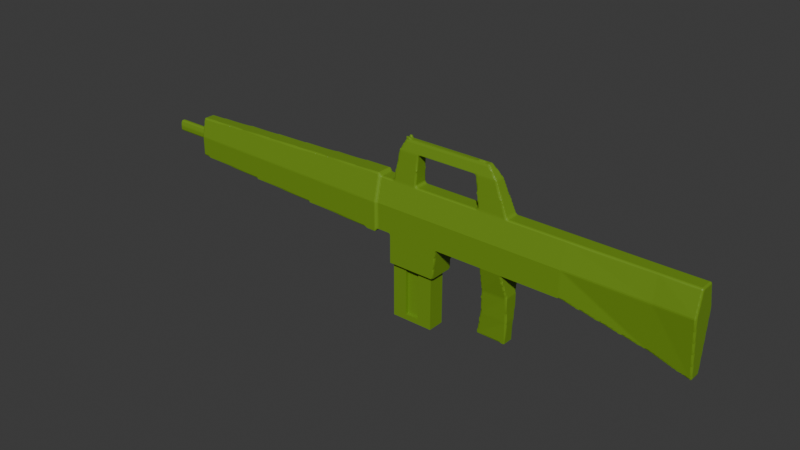 # Source: Army_rifle.blend  (saved by Blender 4.0.36; exported with 4.5.12 LTS)
import bpy
from mathutils import Matrix  # noqa: F401  (used for matrix-valued properties, if any)

bpy.ops.wm.read_factory_settings(use_empty=True)
scene = bpy.context.scene
scene.name = 'Scene'

# ---- collections
col_collection = bpy.data.collections.new('Collection'); scene.collection.children.link(col_collection)

# ---- materials (node trees are filled in below, after node groups)
mat_material = bpy.data.materials.new('Material')
mat_material.alpha_threshold = 0.0
mat_material.use_transparent_shadow = False
mat_material.roughness = 0.5
mat_material.line_color = (0.0, 0.0, 0.0, 1.0)
mat_sight = bpy.data.materials.new('Sight')
mat_sight.use_transparent_shadow = False

# ---- material node trees
mat_material.use_nodes = True; mat_material.node_tree.nodes.clear()
_N = mat_material.node_tree.nodes; _L = mat_material.node_tree.links
n0 = _N.new('ShaderNodeOutputMaterial'); n0.name = 'Material Output'; n0.location = (300, 300)
n1 = _N.new('ShaderNodeBsdfPrincipled'); n1.name = 'Principled BSDF'; n1.location = (10, 300)
n1.inputs[0].default_value = (0.1591, 0.3016, 0.01584, 1.0)
n1.inputs[3].default_value = 1.45
_L.new(n1.outputs[0], n0.inputs[0])
n0.is_active_output = True
mat_sight.use_nodes = True; mat_sight.node_tree.nodes.clear()
_N = mat_sight.node_tree.nodes; _L = mat_sight.node_tree.links
n0 = _N.new('ShaderNodeBsdfPrincipled'); n0.name = 'Principled BSDF'; n0.location = (10, 300)
n0.inputs[0].default_value = (0.009712, 0.09846, 0.01771, 1.0)
n0.inputs[3].default_value = 1.45
n1 = _N.new('ShaderNodeOutputMaterial'); n1.name = 'Material Output'; n1.location = (300, 300)
_L.new(n0.outputs[0], n1.inputs[0])
n1.is_active_output = True

# ---- world
world_world = bpy.data.worlds.new('World'); scene.world = world_world
world_world.use_nodes = True; world_world.node_tree.nodes.clear()
_N = world_world.node_tree.nodes; _L = world_world.node_tree.links
n0 = _N.new('ShaderNodeOutputWorld'); n0.name = 'World Output'; n0.location = (300, 300)
n1 = _N.new('ShaderNodeBackground'); n1.name = 'Background'; n1.location = (10, 300)
n1.inputs[0].default_value = (0.05088, 0.05088, 0.05088, 1.0)
_L.new(n1.outputs[0], n0.inputs[0])
n0.is_active_output = True
world_world.color = (0.05088, 0.05088, 0.05088)
world_world.use_sun_shadow = False
world_world.sun_shadow_jitter_overblur = 0.0

# ---- meshes
me_cube_001 = bpy.data.meshes.new('Cube.001')
me_cube_001.from_pydata([(-2.039, -1.0, -1.0), (-2.039, -1.0, 1.0), (-2.039, 1.0, -1.0), (-2.039, 1.0, 1.0), (5.538, -1.0, -1.0), (4.979, -1.0, 1.0), (5.538, 1.0, -1.0), (4.979, 1.0, 1.0), (-2.039, -0.5803, 2.854), (-2.039, 0.5803, 2.854), (4.979, 0.5803, 2.854), (4.979, -0.5803, 2.854), (1.958, 1.0, -1.0), (0.7677, 1.0, 1.0), (1.958, -1.0, -1.0), (0.7677, -1.0, 1.0), (-0.1515, 0.5803, 2.854), (-0.1515, -0.5803, 2.854), (-2.085, 1.0, -3.391), (-2.085, -1.0, -3.391), (1.689, 1.0, -3.391), (1.689, -1.0, -3.391), (7.221, 1.0, 1.0), (7.221, 1.0, -1.0), (7.221, -1.0, -1.0), (7.221, -1.0, 1.0), (7.221, 0.5803, 2.854), (7.221, -0.5803, 2.854), (5.022, -0.3096, -6.499), (5.022, 0.3096, -6.499), (7.394, -0.4136, -6.499), (7.394, 0.4136, -6.499), (5.538, 0.6716, -2.833), (5.385, 0.4748, -4.666), (5.385, -0.4748, -4.666), (5.538, -0.6716, -2.833), (7.51, 0.5628, -2.833), (7.51, 0.4583, -4.666), (7.51, -0.4583, -4.666), (7.51, -0.5628, -2.833), (-3.138, 1.0, -1.0), (-3.138, -1.0, -1.0), (-3.138, -1.0, 1.0), (-3.138, 1.0, 1.0), (-3.138, -0.5803, 2.854), (-3.138, 0.5803, 2.854), (-3.261, 1.118, -1.23), (-3.261, -1.118, -1.23), (-3.261, -1.118, 1.006), (-3.261, 1.118, 1.006), (-3.261, -0.6487, 3.078), (-3.261, 0.6487, 3.078), (-21.27, 0.7873, -0.5849), (-21.27, -0.7873, -0.5849), (-21.27, -0.7873, 0.9896), (-21.27, 0.7873, 0.9896), (-21.27, -0.4569, 2.449), (-21.27, 0.4569, 2.449), (-21.29, 0.2891, 0.5121), (-21.29, -0.2891, 0.5121), (-21.29, -0.2891, 0.9623), (-21.29, 0.2891, 0.9623), (-21.29, -0.1678, 1.38), (-21.29, 0.1678, 1.38), (-24.46, 0.2891, 0.5121), (-24.46, -0.2891, 0.5121), (-24.46, -0.2891, 0.9623), (-24.46, 0.2891, 0.9623), (-24.46, -0.1678, 1.38), (-24.46, 0.1678, 1.38), (11.57, 1.0, 1.0), (11.57, 1.0, -1.0), (11.57, -1.0, -1.0), (11.57, -1.0, 1.0), (11.57, 0.5803, 2.854), (11.57, -0.5803, 2.854), (20.58, 1.0, 1.0), (20.58, 0.4681, -3.445), (20.58, -0.4681, -3.445), (20.58, -1.0, 1.0), (20.58, 0.5803, 2.854), (20.58, -0.5803, 2.854), (17.75, -0.9274, 0.9543), (17.75, -0.5382, 2.848), (17.75, -0.576, -2.516), (17.75, 0.576, -2.516), (17.75, 0.5382, 2.848), (17.75, 0.9274, 0.9543), (-1.66, -0.4234, 5.164), (-1.66, 0.4234, 5.164), (4.578, 0.4234, 5.164), (4.578, -0.4234, 5.164), (-0.04141, -0.4234, 5.164), (-0.04141, 0.4234, 5.164), (6.214, 0.4234, 5.164), (6.214, -0.4234, 5.164), (-1.226, -0.229, 6.001), (-1.226, 0.229, 6.001), (4.578, 0.229, 6.001), (4.578, -0.229, 6.001), (0.3882, -0.229, 6.001), (0.3882, 0.229, 6.001), (5.492, 0.229, 6.001), (5.492, -0.229, 6.001)], [], [(3, 2, 40, 43), (12, 13, 7, 6), (11, 5, 25, 27), (14, 15, 1, 0), (12, 6, 4, 14), (1, 8, 44, 42), (17, 16, 93, 92), (15, 5, 11, 17), (13, 3, 9, 16), (5, 4, 24, 25), (7, 13, 16, 10), (1, 15, 17, 8), (10, 16, 17, 11), (0, 2, 18, 19), (4, 5, 15, 14), (2, 3, 13, 12), (18, 20, 21, 19), (14, 0, 19, 21), (12, 14, 21, 20), (2, 12, 20, 18), (26, 27, 75, 74), (22, 26, 74, 70), (34, 33, 29, 28), (7, 10, 26, 22), (6, 7, 22, 23), (28, 29, 31, 30), (33, 37, 31, 29), (38, 34, 28, 30), (37, 38, 30, 31), (23, 24, 39, 36), (36, 39, 38, 37), (24, 4, 35, 39), (39, 35, 34, 38), (6, 23, 36, 32), (32, 36, 37, 33), (4, 6, 32, 35), (35, 32, 33, 34), (42, 44, 50, 48), (40, 41, 47, 46), (0, 1, 42, 41), (9, 3, 43, 45), (2, 0, 41, 40), (50, 51, 57, 56), (51, 49, 55, 57), (43, 40, 46, 49), (41, 42, 48, 47), (45, 43, 49, 51), (44, 45, 51, 50), (57, 55, 61, 63), (53, 54, 60, 59), (46, 47, 53, 52), (48, 50, 56, 54), (49, 46, 52, 55), (47, 48, 54, 53), (60, 62, 68, 66), (58, 59, 65, 64), (56, 57, 63, 62), (52, 53, 59, 58), (54, 56, 62, 60), (55, 52, 58, 61), (65, 66, 67, 64), (67, 66, 68, 69), (61, 58, 64, 67), (59, 60, 66, 65), (63, 61, 67, 69), (62, 63, 69, 68), (26, 10, 90, 94), (44, 8, 9, 45), (82, 84, 78, 79), (83, 82, 79, 81), (23, 22, 70, 71), (27, 25, 73, 75), (25, 24, 72, 73), (24, 23, 71, 72), (77, 76, 79, 78), (79, 76, 80, 81), (84, 85, 77, 78), (87, 86, 80, 76), (86, 83, 81, 80), (85, 87, 76, 77), (71, 70, 87, 85), (74, 75, 83, 86), (70, 74, 86, 87), (72, 71, 85, 84), (75, 73, 82, 83), (73, 72, 84, 82), (91, 95, 103, 99), (90, 91, 99, 98), (11, 27, 95, 91), (8, 17, 92, 88), (16, 9, 89, 93), (27, 26, 94, 95), (10, 11, 91, 90), (9, 8, 88, 89), (92, 91, 99, 100), (92, 93, 101, 100), (88, 92, 100, 96), (89, 88, 96, 97), (94, 90, 98, 102), (95, 94, 102, 103), (93, 89, 97, 101), (101, 98, 90, 93), (99, 103, 102, 98), (96, 100, 101, 97), (91, 90, 93, 92), (98, 101, 100, 99)])
_uv = me_cube_001.uv_layers.new(name='UVMap')
_uv.uv.foreach_set('vector', [0.625, 0.25, 0.375, 0.25, 0.375, 0.25, 0.625, 0.25, 0.375, 0.375, 0.625, 0.375, 0.625, 0.5, 0.375, 0.5, 0.625, 0.75, 0.625, 0.75, 0.625, 0.75, 0.625, 0.75, 0.375, 0.875, 0.625, 0.875, 0.625, 1.0, 0.375, 1.0, 0.25, 0.5, 0.375, 0.5, 0.375, 0.75, 0.25, 0.75, 0.625, 1.0, 0.625, 1.0, 0.625, 1.0, 0.625, 1.0, 0.75, 0.75, 0.75, 0.5, 0.75, 0.5, 0.75, 0.75, 0.625, 0.875, 0.625, 0.75, 0.625, 0.75, 0.625, 0.875, 0.625, 0.375, 0.625, 0.25, 0.625, 0.25, 0.625, 0.375, 0.625, 0.75, 0.375, 0.75, 0.375, 0.75, 0.625, 0.75, 0.625, 0.5, 0.625, 0.375, 0.625, 0.375, 0.625, 0.5, 0.625, 1.0, 0.625, 0.875, 0.625, 0.875, 0.625, 1.0, 0.625, 0.5, 0.75, 0.5, 0.75, 0.75, 0.625, 0.75, 0.375, 0.0, 0.375, 0.25, 0.375, 0.25, 0.375, 0.0, 0.375, 0.75, 0.625, 0.75, 0.625, 0.875, 0.375, 0.875, 0.375, 0.25, 0.625, 0.25, 0.625, 0.375, 0.375, 0.375, 0.125, 0.5, 0.25, 0.5, 0.25, 0.75, 0.125, 0.75, 0.375, 0.875, 0.375, 1.0, 0.375, 1.0, 0.375, 0.875, 0.25, 0.5, 0.25, 0.75, 0.25, 0.75, 0.25, 0.5, 0.375, 0.25, 0.375, 0.375, 0.375, 0.375, 0.375, 0.25, 0.625, 0.5, 0.625, 0.75, 0.625, 0.75, 0.625, 0.5, 0.625, 0.5, 0.625, 0.5, 0.625, 0.5, 0.625, 0.5, 0.375, 0.75, 0.375, 0.5, 0.375, 0.5, 0.375, 0.75, 0.625, 0.5, 0.625, 0.5, 0.625, 0.5, 0.625, 0.5, 0.375, 0.5, 0.625, 0.5, 0.625, 0.5, 0.375, 0.5, 0.375, 0.75, 0.375, 0.5, 0.375, 0.5, 0.375, 0.75, 0.375, 0.5, 0.375, 0.5, 0.375, 0.5, 0.375, 0.5, 0.375, 0.75, 0.375, 0.75, 0.375, 0.75, 0.375, 0.75, 0.375, 0.5, 0.375, 0.75, 0.375, 0.75, 0.375, 0.5, 0.375, 0.5, 0.375, 0.75, 0.375, 0.75, 0.375, 0.5, 0.375, 0.5, 0.375, 0.75, 0.375, 0.75, 0.375, 0.5, 0.375, 0.75, 0.375, 0.75, 0.375, 0.75, 0.375, 0.75, 0.375, 0.75, 0.375, 0.75, 0.375, 0.75, 0.375, 0.75, 0.375, 0.5, 0.375, 0.5, 0.375, 0.5, 0.375, 0.5, 0.375, 0.5, 0.375, 0.5, 0.375, 0.5, 0.375, 0.5, 0.375, 0.75, 0.375, 0.5, 0.375, 0.5, 0.375, 0.75, 0.375, 0.75, 0.375, 0.5, 0.375, 0.5, 0.375, 0.75, 0.625, 1.0, 0.625, 1.0, 0.625, 1.0, 0.625, 1.0, 0.375, 0.25, 0.375, 0.0, 0.375, 0.0, 0.375, 0.25, 0.375, 1.0, 0.625, 1.0, 0.625, 1.0, 0.375, 1.0, 0.625, 0.25, 0.625, 0.25, 0.625, 0.25, 0.625, 0.25, 0.375, 0.25, 0.375, 0.0, 0.375, 0.0, 0.375, 0.25, 0.875, 0.75, 0.875, 0.5, 0.875, 0.5, 0.875, 0.75, 0.625, 0.25, 0.625, 0.25, 0.625, 0.25, 0.625, 0.25, 0.625, 0.25, 0.375, 0.25, 0.375, 0.25, 0.625, 0.25, 0.375, 1.0, 0.625, 1.0, 0.625, 1.0, 0.375, 1.0, 0.625, 0.25, 0.625, 0.25, 0.625, 0.25, 0.625, 0.25, 0.875, 0.75, 0.875, 0.5, 0.875, 0.5, 0.875, 0.75, 0.625, 0.25, 0.625, 0.25, 0.625, 0.25, 0.625, 0.25, 0.375, 1.0, 0.625, 1.0, 0.625, 1.0, 0.375, 1.0, 0.375, 0.25, 0.375, 0.0, 0.375, 0.0, 0.375, 0.25, 0.625, 1.0, 0.625, 1.0, 0.625, 1.0, 0.625, 1.0, 0.625, 0.25, 0.375, 0.25, 0.375, 0.25, 0.625, 0.25, 0.375, 1.0, 0.625, 1.0, 0.625, 1.0, 0.375, 1.0, 0.625, 1.0, 0.625, 1.0, 0.625, 1.0, 0.625, 1.0, 0.375, 0.25, 0.375, 0.0, 0.375, 0.0, 0.375, 0.25, 0.875, 0.75, 0.875, 0.5, 0.875, 0.5, 0.875, 0.75, 0.375, 0.25, 0.375, 0.0, 0.375, 0.0, 0.375, 0.25, 0.625, 1.0, 0.625, 1.0, 0.625, 1.0, 0.625, 1.0, 0.625, 0.25, 0.375, 0.25, 0.375, 0.25, 0.625, 0.25, 0.375, 0.0, 0.625, 0.0, 0.625, 0.25, 0.375, 0.25, 0.625, 0.25, 0.625, 0.0, 0.625, 0.0, 0.625, 0.25, 0.625, 0.25, 0.375, 0.25, 0.375, 0.25, 0.625, 0.25, 0.375, 1.0, 0.625, 1.0, 0.625, 1.0, 0.375, 1.0, 0.625, 0.25, 0.625, 0.25, 0.625, 0.25, 0.625, 0.25, 0.875, 0.75, 0.875, 0.5, 0.875, 0.5, 0.875, 0.75, 0.625, 0.5, 0.625, 0.5, 0.625, 0.5, 0.625, 0.5, 0.875, 0.75, 0.875, 0.75, 0.625, 0.25, 0.875, 0.5, 0.625, 0.75, 0.375, 0.75, 0.375, 0.75, 0.625, 0.75, 0.625, 0.75, 0.625, 0.75, 0.625, 0.75, 0.625, 0.75, 0.375, 0.5, 0.625, 0.5, 0.625, 0.5, 0.375, 0.5, 0.625, 0.75, 0.625, 0.75, 0.625, 0.75, 0.625, 0.75, 0.625, 0.75, 0.375, 0.75, 0.375, 0.75, 0.625, 0.75, 0.375, 0.75, 0.375, 0.5, 0.375, 0.5, 0.375, 0.75, 0.375, 0.5, 0.625, 0.5, 0.625, 0.75, 0.375, 0.75, 0.625, 0.75, 0.625, 0.5, 0.625, 0.5, 0.625, 0.75, 0.375, 0.75, 0.375, 0.5, 0.375, 0.5, 0.375, 0.75, 0.625, 0.5, 0.625, 0.5, 0.625, 0.5, 0.625, 0.5, 0.625, 0.5, 0.625, 0.75, 0.625, 0.75, 0.625, 0.5, 0.375, 0.5, 0.625, 0.5, 0.625, 0.5, 0.375, 0.5, 0.375, 0.5, 0.625, 0.5, 0.625, 0.5, 0.375, 0.5, 0.625, 0.5, 0.625, 0.75, 0.625, 0.75, 0.625, 0.5, 0.625, 0.5, 0.625, 0.5, 0.625, 0.5, 0.625, 0.5, 0.375, 0.75, 0.375, 0.5, 0.375, 0.5, 0.375, 0.75, 0.625, 0.75, 0.625, 0.75, 0.625, 0.75, 0.625, 0.75, 0.625, 0.75, 0.375, 0.75, 0.375, 0.75, 0.625, 0.75, 0.625, 0.75, 0.625, 0.75, 0.625, 0.75, 0.625, 0.75, 0.625, 0.5, 0.625, 0.75, 0.625, 0.75, 0.625, 0.5, 0.625, 0.75, 0.625, 0.75, 0.625, 0.75, 0.625, 0.75, 0.625, 1.0, 0.625, 0.875, 0.625, 0.875, 0.625, 1.0, 0.625, 0.375, 0.625, 0.25, 0.625, 0.25, 0.625, 0.375, 0.625, 0.75, 0.625, 0.5, 0.625, 0.5, 0.625, 0.75, 0.625, 0.5, 0.625, 0.75, 0.625, 0.75, 0.625, 0.5, 0.625, 0.25, 0.875, 0.75, 0.875, 0.75, 0.625, 0.25, 0.0, 0.0, 0.0, 0.0, 0.0, 0.0, 0.0, 0.0, 0.75, 0.75, 0.75, 0.5, 0.75, 0.5, 0.75, 0.75, 0.625, 1.0, 0.625, 0.875, 0.625, 0.875, 0.625, 1.0, 0.625, 0.25, 0.875, 0.75, 0.875, 0.75, 0.625, 0.25, 0.625, 0.5, 0.625, 0.5, 0.625, 0.5, 0.625, 0.5, 0.625, 0.75, 0.625, 0.5, 0.625, 0.5, 0.625, 0.75, 0.625, 0.375, 0.625, 0.25, 0.625, 0.25, 0.625, 0.375, 0.0, 0.0, 0.0, 0.0, 0.0, 0.0, 0.0, 0.0, 0.625, 0.75, 0.625, 0.75, 0.625, 0.5, 0.625, 0.5, 0.625, 1.0, 0.625, 0.875, 0.75, 0.5, 0.625, 0.25, 0.625, 0.75, 0.625, 0.5, 0.75, 0.5, 0.75, 0.75, 0.0, 0.0, 0.0, 0.0, 0.0, 0.0, 0.0, 0.0])
me_cube_001.materials.append(mat_material)
me_cube_001.update()
me_cube_002 = bpy.data.meshes.new('Cube.002')
me_cube_002.from_pydata([(-1.941, 0.6586, -2.621), (-1.941, -0.6586, -2.621), (1.337, 0.6586, -2.621), (1.337, -0.6586, -2.621), (-1.941, 0.6586, -7.639), (-1.941, -0.6586, -7.639), (1.337, 0.6586, -7.639), (1.337, -0.6586, -7.639), (0.2442, 0.6586, -2.621), (-0.8486, 0.6586, -2.621), (-0.8486, -0.6586, -2.621), (0.2442, -0.6586, -2.621), (0.2442, 0.6586, -7.639), (-0.8486, 0.6586, -7.639), (-0.8486, -0.6586, -7.639), (0.2442, -0.6586, -7.639), (1.337, -0.6586, -7.199), (1.337, 0.6586, -7.199), (-1.941, 0.6586, -7.199), (-1.941, -0.6586, -7.199), (0.2442, -0.6586, -7.199), (-0.8486, -0.6586, -7.199), (-0.8486, 0.6586, -7.199), (0.2442, 0.6586, -7.199), (1.337, 0.6586, -3.615), (-1.941, 0.6586, -3.615), (1.337, -0.6586, -3.615), (-1.941, -0.6586, -3.615), (0.2442, -0.6586, -3.615), (-0.8486, -0.6586, -3.615), (-0.8486, 0.6586, -3.615), (0.2442, 0.6586, -3.615), (0.2442, -0.3992, -3.615), (0.2442, -0.3992, -7.199), (-0.8486, -0.3992, -3.615), (-0.8486, -0.3992, -7.199)], [], [(8, 11, 3, 2), (12, 6, 7, 15), (17, 16, 7, 6), (23, 17, 6, 12), (21, 19, 5, 14), (19, 18, 4, 5), (16, 20, 15, 7), (20, 21, 14, 15), (18, 22, 13, 4), (22, 23, 12, 13), (4, 13, 14, 5), (13, 12, 15, 14), (0, 1, 10, 9), (9, 10, 11, 8), (30, 31, 23, 22), (25, 30, 22, 18), (21, 20, 33, 35), (26, 28, 20, 16), (27, 25, 18, 19), (29, 27, 19, 21), (31, 24, 17, 23), (24, 26, 16, 17), (2, 3, 26, 24), (8, 2, 24, 31), (10, 1, 27, 29), (1, 0, 25, 27), (3, 11, 28, 26), (11, 10, 29, 28), (0, 9, 30, 25), (9, 8, 31, 30), (32, 34, 35, 33), (20, 28, 32, 33), (28, 29, 34, 32), (29, 21, 35, 34)])
_uv = me_cube_002.uv_layers.new(name='UVMap')
_uv.uv.foreach_set('vector', [0.2083, 0.5, 0.2083, 0.75, 0.25, 0.75, 0.25, 0.5, 0.2083, 0.5, 0.25, 0.5, 0.25, 0.75, 0.2083, 0.75, 0.25, 0.5, 0.25, 0.75, 0.25, 0.75, 0.25, 0.5, 0.2083, 0.5, 0.25, 0.5, 0.25, 0.5, 0.2083, 0.5, 0.1667, 0.75, 0.125, 0.75, 0.125, 0.75, 0.1667, 0.75, 0.125, 0.75, 0.125, 0.5, 0.125, 0.5, 0.125, 0.75, 0.25, 0.75, 0.2083, 0.75, 0.2083, 0.75, 0.25, 0.75, 0.2083, 0.75, 0.1667, 0.75, 0.1667, 0.75, 0.2083, 0.75, 0.125, 0.5, 0.1667, 0.5, 0.1667, 0.5, 0.125, 0.5, 0.1667, 0.5, 0.2083, 0.5, 0.2083, 0.5, 0.1667, 0.5, 0.125, 0.5, 0.1667, 0.5, 0.1667, 0.75, 0.125, 0.75, 0.1667, 0.5, 0.2083, 0.5, 0.2083, 0.75, 0.1667, 0.75, 0.125, 0.5, 0.125, 0.75, 0.1667, 0.75, 0.1667, 0.5, 0.1667, 0.5, 0.1667, 0.75, 0.2083, 0.75, 0.2083, 0.5, 0.1667, 0.5, 0.2083, 0.5, 0.2083, 0.5, 0.1667, 0.5, 0.125, 0.5, 0.1667, 0.5, 0.1667, 0.5, 0.125, 0.5, 0.1667, 0.75, 0.2083, 0.75, 0.2083, 0.75, 0.1667, 0.75, 0.25, 0.75, 0.2083, 0.75, 0.2083, 0.75, 0.25, 0.75, 0.125, 0.75, 0.125, 0.5, 0.125, 0.5, 0.125, 0.75, 0.1667, 0.75, 0.125, 0.75, 0.125, 0.75, 0.1667, 0.75, 0.2083, 0.5, 0.25, 0.5, 0.25, 0.5, 0.2083, 0.5, 0.25, 0.5, 0.25, 0.75, 0.25, 0.75, 0.25, 0.5, 0.25, 0.5, 0.25, 0.75, 0.25, 0.75, 0.25, 0.5, 0.2083, 0.5, 0.25, 0.5, 0.25, 0.5, 0.2083, 0.5, 0.1667, 0.75, 0.125, 0.75, 0.125, 0.75, 0.1667, 0.75, 0.125, 0.75, 0.125, 0.5, 0.125, 0.5, 0.125, 0.75, 0.25, 0.75, 0.2083, 0.75, 0.2083, 0.75, 0.25, 0.75, 0.2083, 0.75, 0.1667, 0.75, 0.1667, 0.75, 0.2083, 0.75, 0.125, 0.5, 0.1667, 0.5, 0.1667, 0.5, 0.125, 0.5, 0.1667, 0.5, 0.2083, 0.5, 0.2083, 0.5, 0.1667, 0.5, 0.2083, 0.75, 0.1667, 0.75, 0.1667, 0.75, 0.2083, 0.75, 0.2083, 0.75, 0.2083, 0.75, 0.2083, 0.75, 0.2083, 0.75, 0.2083, 0.75, 0.1667, 0.75, 0.1667, 0.75, 0.2083, 0.75, 0.1667, 0.75, 0.1667, 0.75, 0.1667, 0.75, 0.1667, 0.75])
me_cube_002.materials.append(mat_material)
me_cube_002.update()
me_cube_003 = bpy.data.meshes.new('Cube.003')
me_cube_003.from_pydata([(-1.226, -0.229, 6.001), (-1.226, 0.229, 6.001), (4.578, 0.229, 6.001), (4.578, -0.229, 6.001), (0.3882, -0.229, 6.001), (0.3882, 0.229, 6.001), (5.492, 0.229, 6.001), (5.492, -0.229, 6.001), (-1.226, -0.229, 6.154), (-1.226, 0.229, 6.154), (4.578, 0.229, 6.154), (4.578, -0.229, 6.154), (0.3882, -0.229, 6.154), (0.3882, 0.229, 6.154), (5.492, 0.229, 6.154), (5.492, -0.229, 6.154), (-0.4589, -0.229, 6.001), (-0.9968, -0.229, 6.001), (-0.9968, 0.229, 6.001), (-0.4589, 0.229, 6.001), (-0.4589, -0.229, 6.154), (-0.9968, -0.229, 6.154), (-0.9968, 0.229, 6.154), (-0.4589, 0.229, 6.154), (5.035, -0.229, 6.001), (5.035, 0.229, 6.001), (5.035, -0.229, 6.154), (5.035, 0.229, 6.154), (-1.226, -0.07634, 6.001), (-1.226, 0.07634, 6.001), (4.578, 0.07634, 6.001), (4.578, -0.07634, 6.001), (0.3882, 0.07634, 6.001), (0.3882, -0.07634, 6.001), (5.492, 0.07634, 6.001), (5.492, -0.07634, 6.001), (-1.226, -0.07634, 6.154), (-1.226, 0.07634, 6.154), (4.578, 0.07634, 6.154), (4.578, -0.07634, 6.154), (0.3882, 0.07634, 6.154), (0.3882, -0.07634, 6.154), (5.492, 0.07634, 6.154), (5.492, -0.07634, 6.154), (-0.9968, -0.07634, 6.154), (-0.9968, 0.07634, 6.154), (-0.4589, -0.07634, 6.154), (-0.4589, 0.07634, 6.154), (-0.9968, 0.07634, 6.001), (-0.9968, -0.07634, 6.001), (-0.4589, 0.07634, 6.001), (-0.4589, -0.07634, 6.001), (5.035, -0.07634, 6.154), (5.035, 0.07634, 6.154), (5.035, 0.07634, 6.001), (5.035, -0.07634, 6.001), (-1.226, 0.07634, 6.324), (-1.226, 0.229, 6.324), (-0.9968, -0.229, 6.324), (-1.226, -0.229, 6.324), (-0.9968, 0.229, 6.324), (-0.9968, 0.07634, 6.324), (-1.226, -0.07634, 6.324), (4.578, 0.02985, 6.198), (4.578, -0.02985, 6.198), (-0.9968, -0.07634, 6.324), (5.035, -0.02985, 6.198), (5.035, 0.02985, 6.198), (4.578, 0.02985, 6.237), (4.578, -0.02985, 6.237), (5.035, -0.02985, 6.237), (5.035, 0.02985, 6.237)], [], [(54, 25, 6, 34), (50, 19, 5, 32), (31, 3, 4, 33), (53, 42, 14, 27), (47, 40, 13, 23), (39, 41, 12, 11), (2, 5, 13, 10), (24, 7, 15, 26), (16, 4, 12, 20), (28, 0, 8, 36), (4, 3, 11, 12), (25, 2, 10, 27), (34, 6, 14, 42), (18, 1, 9, 22), (5, 19, 23, 13), (19, 18, 22, 23), (0, 17, 21, 8), (17, 16, 20, 21), (9, 37, 56, 57), (45, 47, 23, 22), (29, 1, 18, 48), (48, 18, 19, 50), (6, 25, 27, 14), (3, 24, 26, 11), (38, 53, 27, 10), (30, 2, 25, 54), (3, 31, 55, 24), (31, 30, 54, 55), (11, 26, 52, 39), (45, 22, 60, 61), (17, 49, 51, 16), (49, 48, 50, 51), (0, 28, 49, 17), (28, 29, 48, 49), (21, 20, 46, 44), (44, 46, 47, 45), (37, 45, 61, 56), (36, 44, 45, 37), (7, 35, 43, 15), (35, 34, 42, 43), (1, 29, 37, 9), (29, 28, 36, 37), (10, 13, 40, 38), (38, 40, 41, 39), (20, 12, 41, 46), (46, 41, 40, 47), (26, 15, 43, 52), (52, 43, 42, 53), (2, 30, 32, 5), (30, 31, 33, 32), (16, 51, 33, 4), (51, 50, 32, 33), (24, 55, 35, 7), (55, 54, 34, 35), (56, 61, 60, 57), (67, 63, 68, 71), (59, 58, 65, 62), (21, 44, 65, 58), (22, 9, 57, 60), (39, 52, 66, 64), (53, 38, 63, 67), (44, 36, 62, 65), (38, 39, 64, 63), (8, 21, 58, 59), (52, 53, 67, 66), (36, 8, 59, 62), (69, 70, 71, 68), (66, 67, 71, 70), (63, 64, 69, 68), (64, 66, 70, 69)])
me_cube_003.polygons.foreach_set('material_index', [0, 0, 0, 0, 0, 0, 0, 0, 0, 0, 0, 0, 0, 0, 0, 0, 0, 0, 0, 0, 0, 0, 0, 0, 0, 0, 0, 0, 0, 0, 0, 0, 0, 0, 0, 0, 0, 0, 0, 0, 0, 0, 0, 0, 0, 0, 0, 0, 0, 0, 0, 0, 0, 0, 0, 1, 0, 0, 0, 0, 0, 0, 0, 0, 0, 0, 1, 1, 1, 1])
_uv = me_cube_003.uv_layers.new(name='UVMap')
_uv.uv.foreach_set('vector', [0.625, 0.5833, 0.625, 0.5, 0.625, 0.5, 0.625, 0.5833, 0.6646, 0.5594, 0.6844, 0.3688, 0.75, 0.5, 0.7083, 0.625, 0.0, 0.0, 0.0, 0.0, 0.0, 0.0, 0.0, 0.0, 0.625, 0.5833, 0.625, 0.5833, 0.625, 0.5, 0.625, 0.5, 0.6646, 0.5594, 0.7083, 0.625, 0.75, 0.5, 0.6844, 0.3688, 0.0, 0.0, 0.0, 0.0, 0.0, 0.0, 0.0, 0.0, 0.0, 0.0, 0.0, 0.0, 0.0, 0.0, 0.0, 0.0, 0.625, 0.75, 0.625, 0.75, 0.625, 0.75, 0.625, 0.75, 0.625, 0.9406, 0.625, 0.875, 0.625, 0.875, 0.625, 0.9406, 0.625, 0.75, 0.625, 1.0, 0.625, 1.0, 0.625, 0.75, 0.0, 0.0, 0.0, 0.0, 0.0, 0.0, 0.0, 0.0, 0.625, 0.5, 0.625, 0.5, 0.625, 0.5, 0.625, 0.5, 0.625, 0.5833, 0.625, 0.5, 0.625, 0.5, 0.625, 0.5833, 0.6427, 0.2854, 0.625, 0.25, 0.625, 0.25, 0.6427, 0.2854, 0.75, 0.5, 0.6844, 0.3688, 0.6844, 0.3688, 0.75, 0.5, 0.6844, 0.3688, 0.6427, 0.2854, 0.6427, 0.2854, 0.6844, 0.3688, 0.625, 1.0, 0.625, 0.9823, 0.625, 0.9823, 0.625, 1.0, 0.625, 0.9823, 0.625, 0.9406, 0.625, 0.9406, 0.625, 0.9823, 0.625, 0.25, 0.625, 0.5, 0.625, 0.5, 0.625, 0.25, 0.6368, 0.5177, 0.6646, 0.5594, 0.6844, 0.3688, 0.6427, 0.2854, 0.625, 0.5, 0.625, 0.25, 0.6427, 0.2854, 0.6368, 0.5177, 0.6368, 0.5177, 0.6427, 0.2854, 0.6844, 0.3688, 0.6646, 0.5594, 0.625, 0.5, 0.625, 0.5, 0.625, 0.5, 0.625, 0.5, 0.625, 0.75, 0.625, 0.75, 0.625, 0.75, 0.625, 0.75, 0.625, 0.5833, 0.625, 0.5833, 0.625, 0.5, 0.625, 0.5, 0.625, 0.5833, 0.625, 0.5, 0.625, 0.5, 0.625, 0.5833, 0.625, 0.75, 0.625, 0.6667, 0.625, 0.6667, 0.625, 0.75, 0.625, 0.6667, 0.625, 0.5833, 0.625, 0.5833, 0.625, 0.6667, 0.625, 0.75, 0.625, 0.75, 0.625, 0.6667, 0.625, 0.6667, 0.6368, 0.5177, 0.6427, 0.2854, 0.6427, 0.2854, 0.6368, 0.5177, 0.625, 0.9823, 0.6309, 0.75, 0.6448, 0.75, 0.625, 0.9406, 0.6309, 0.75, 0.6368, 0.5177, 0.6646, 0.5594, 0.6448, 0.75, 0.625, 1.0, 0.625, 0.75, 0.6309, 0.75, 0.625, 0.9823, 0.625, 0.75, 0.625, 0.5, 0.6368, 0.5177, 0.6309, 0.75, 0.625, 0.9823, 0.625, 0.9406, 0.6448, 0.75, 0.6309, 0.75, 0.6309, 0.75, 0.6448, 0.75, 0.6646, 0.5594, 0.6368, 0.5177, 0.625, 0.5, 0.6368, 0.5177, 0.6368, 0.5177, 0.625, 0.5, 0.625, 0.75, 0.6309, 0.75, 0.6368, 0.5177, 0.625, 0.5, 0.625, 0.75, 0.625, 0.6667, 0.625, 0.6667, 0.625, 0.75, 0.625, 0.6667, 0.625, 0.5833, 0.625, 0.5833, 0.625, 0.6667, 0.625, 0.25, 0.625, 0.5, 0.625, 0.5, 0.625, 0.25, 0.625, 0.5, 0.625, 0.75, 0.625, 0.75, 0.625, 0.5, 0.0, 0.0, 0.0, 0.0, 0.0, 0.0, 0.0, 0.0, 0.0, 0.0, 0.0, 0.0, 0.0, 0.0, 0.0, 0.0, 0.625, 0.9406, 0.625, 0.875, 0.6667, 0.75, 0.6448, 0.75, 0.6448, 0.75, 0.6667, 0.75, 0.7083, 0.625, 0.6646, 0.5594, 0.625, 0.75, 0.625, 0.75, 0.625, 0.6667, 0.625, 0.6667, 0.625, 0.6667, 0.625, 0.6667, 0.625, 0.5833, 0.625, 0.5833, 0.0, 0.0, 0.0, 0.0, 0.0, 0.0, 0.0, 0.0, 0.0, 0.0, 0.0, 0.0, 0.0, 0.0, 0.0, 0.0, 0.625, 0.9406, 0.6448, 0.75, 0.6667, 0.75, 0.625, 0.875, 0.6448, 0.75, 0.6646, 0.5594, 0.7083, 0.625, 0.6667, 0.75, 0.625, 0.75, 0.625, 0.6667, 0.625, 0.6667, 0.625, 0.75, 0.625, 0.6667, 0.625, 0.5833, 0.625, 0.5833, 0.625, 0.6667, 0.625, 0.5, 0.6368, 0.5177, 0.6427, 0.2854, 0.625, 0.25, 0.625, 0.5833, 0.625, 0.5833, 0.625, 0.5833, 0.625, 0.5833, 0.625, 1.0, 0.625, 0.9823, 0.6309, 0.75, 0.625, 0.75, 0.625, 0.9823, 0.6309, 0.75, 0.6309, 0.75, 0.625, 0.9823, 0.6427, 0.2854, 0.625, 0.25, 0.625, 0.25, 0.6427, 0.2854, 0.625, 0.6667, 0.625, 0.6667, 0.625, 0.6667, 0.625, 0.6667, 0.625, 0.5833, 0.625, 0.5833, 0.625, 0.5833, 0.625, 0.5833, 0.6309, 0.75, 0.625, 0.75, 0.625, 0.75, 0.6309, 0.75, 0.0, 0.0, 0.0, 0.0, 0.0, 0.0, 0.0, 0.0, 0.625, 1.0, 0.625, 0.9823, 0.625, 0.9823, 0.625, 1.0, 0.625, 0.6667, 0.625, 0.5833, 0.625, 0.5833, 0.625, 0.6667, 0.625, 0.75, 0.625, 1.0, 0.625, 1.0, 0.625, 0.75, 0.625, 0.6667, 0.625, 0.6667, 0.625, 0.5833, 0.625, 0.5833, 0.625, 0.6667, 0.625, 0.5833, 0.625, 0.5833, 0.625, 0.6667, 0.0, 0.0, 0.0, 0.0, 0.0, 0.0, 0.0, 0.0, 0.625, 0.6667, 0.625, 0.6667, 0.625, 0.6667, 0.625, 0.6667])
me_cube_003.materials.append(mat_material)
me_cube_003.materials.append(mat_sight)
me_cube_003.update()

# ---- objects
ob_cube = bpy.data.objects.new('Cube', me_cube_001)
ob_cube_001 = bpy.data.objects.new('Cube.001', me_cube_002)
ob_cube_002 = bpy.data.objects.new('Cube.002', me_cube_003)

# ---- transforms, parenting, visibility, modifiers, constraints
ob_cube.location = (0.0, 0.0, 0.0)
_m = ob_cube.modifiers.new('Remesh', 'REMESH')
_m.octree_depth = 8
ob_cube_001.location = (0.0, 0.0, 0.0)
ob_cube_002.location = (0.0, 0.0, -0.1371)
_m = ob_cube_002.modifiers.new('Remesh', 'REMESH')
_m.octree_depth = 8

# ---- collection membership
col_collection.objects.link(ob_cube)
col_collection.objects.link(ob_cube_001)
col_collection.objects.link(ob_cube_002)

# ---- scene / render settings (as saved in the file)
scene.frame_start = 1; scene.frame_end = 250; scene.frame_set(1)
scene.render.engine = 'BLENDER_EEVEE_NEXT'
scene.cycles.sampling_pattern = 'TABULATED_SOBOL'
bpy.context.view_layer.update()

# ---- added for rendering (the .blend has no active camera and no usable light): camera, sun
cam_auto = bpy.data.cameras.new('AutoCamera')
cam_auto.lens = 50.0
cam_auto.sensor_width = 36.0
cam_auto.clip_end = 1000.0
ob_auto_camera = bpy.data.objects.new('AutoCamera', cam_auto)
scene.collection.objects.link(ob_auto_camera)
ob_auto_camera.location = (41.8038, -52.4915, 34.2677)
ob_auto_camera.rotation_euler = (1.09748, -7.21219e-08, 0.694738)
scene.camera = ob_auto_camera
light_auto_sun = bpy.data.lights.new('AutoSun', 'SUN')
light_auto_sun.energy = 3.0
light_auto_sun.angle = 0.0523599
ob_auto_sun = bpy.data.objects.new('AutoSun', light_auto_sun)
scene.collection.objects.link(ob_auto_sun)
ob_auto_sun.rotation_euler = (0.872665, 0.174533, 0.523599)
bpy.context.view_layer.update()
